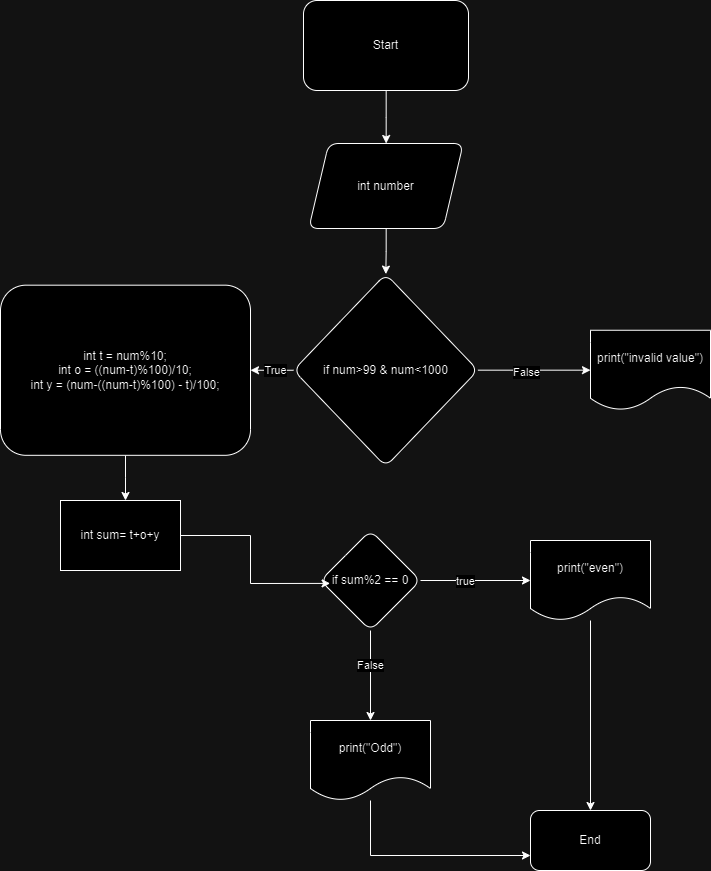

The diagram above was exported from draw.io. Its source (the exported page's mxGraphModel, read from the mxfile embedded in the PNG):
<mxGraphModel dx="2647" dy="1513" grid="1" gridSize="10" guides="1" tooltips="1" connect="1" arrows="1" fold="1" page="1" pageScale="1" pageWidth="850" pageHeight="1100" math="0" shadow="0">
  <root>
    <mxCell id="0" />
    <mxCell id="1" parent="0" />
    <mxCell id="GdS7TYJg9hPj1ff813WB-3" value="" style="edgeStyle=orthogonalEdgeStyle;rounded=0;orthogonalLoop=1;jettySize=auto;html=1;" edge="1" parent="1" source="GdS7TYJg9hPj1ff813WB-1" target="GdS7TYJg9hPj1ff813WB-2">
      <mxGeometry relative="1" as="geometry" />
    </mxCell>
    <mxCell id="GdS7TYJg9hPj1ff813WB-1" value="Start" style="rounded=1;whiteSpace=wrap;html=1;" vertex="1" parent="1">
      <mxGeometry x="343" y="20" width="165" height="90" as="geometry" />
    </mxCell>
    <mxCell id="GdS7TYJg9hPj1ff813WB-5" value="" style="edgeStyle=orthogonalEdgeStyle;rounded=0;orthogonalLoop=1;jettySize=auto;html=1;" edge="1" parent="1" source="GdS7TYJg9hPj1ff813WB-2" target="GdS7TYJg9hPj1ff813WB-4">
      <mxGeometry relative="1" as="geometry" />
    </mxCell>
    <mxCell id="GdS7TYJg9hPj1ff813WB-2" value="int number" style="shape=parallelogram;perimeter=parallelogramPerimeter;whiteSpace=wrap;html=1;fixedSize=1;rounded=1;" vertex="1" parent="1">
      <mxGeometry x="348.25" y="163" width="154.5" height="85" as="geometry" />
    </mxCell>
    <mxCell id="GdS7TYJg9hPj1ff813WB-7" value="" style="edgeStyle=orthogonalEdgeStyle;rounded=0;orthogonalLoop=1;jettySize=auto;html=1;" edge="1" parent="1" source="GdS7TYJg9hPj1ff813WB-4" target="GdS7TYJg9hPj1ff813WB-6">
      <mxGeometry relative="1" as="geometry" />
    </mxCell>
    <mxCell id="GdS7TYJg9hPj1ff813WB-8" value="False" style="edgeLabel;html=1;align=center;verticalAlign=middle;resizable=0;points=[];" vertex="1" connectable="0" parent="GdS7TYJg9hPj1ff813WB-7">
      <mxGeometry x="-0.1611" y="-1" relative="1" as="geometry">
        <mxPoint as="offset" />
      </mxGeometry>
    </mxCell>
    <mxCell id="GdS7TYJg9hPj1ff813WB-10" value="" style="edgeStyle=orthogonalEdgeStyle;rounded=0;orthogonalLoop=1;jettySize=auto;html=1;" edge="1" parent="1" source="GdS7TYJg9hPj1ff813WB-4" target="GdS7TYJg9hPj1ff813WB-9">
      <mxGeometry relative="1" as="geometry" />
    </mxCell>
    <mxCell id="GdS7TYJg9hPj1ff813WB-11" value="True" style="edgeLabel;html=1;align=center;verticalAlign=middle;resizable=0;points=[];" vertex="1" connectable="0" parent="GdS7TYJg9hPj1ff813WB-10">
      <mxGeometry x="-0.1382" y="-1" relative="1" as="geometry">
        <mxPoint as="offset" />
      </mxGeometry>
    </mxCell>
    <mxCell id="GdS7TYJg9hPj1ff813WB-4" value="if num&amp;gt;99 &amp;amp; num&amp;lt;1000" style="rhombus;whiteSpace=wrap;html=1;rounded=1;" vertex="1" parent="1">
      <mxGeometry x="333" y="293.5" width="184.5" height="192.5" as="geometry" />
    </mxCell>
    <mxCell id="GdS7TYJg9hPj1ff813WB-6" value="print(&quot;invalid value&quot;)" style="shape=document;whiteSpace=wrap;html=1;boundedLbl=1;rounded=1;" vertex="1" parent="1">
      <mxGeometry x="630" y="349.75" width="120" height="80" as="geometry" />
    </mxCell>
    <mxCell id="GdS7TYJg9hPj1ff813WB-13" value="" style="edgeStyle=orthogonalEdgeStyle;rounded=0;orthogonalLoop=1;jettySize=auto;html=1;" edge="1" parent="1" source="GdS7TYJg9hPj1ff813WB-9">
      <mxGeometry relative="1" as="geometry">
        <mxPoint x="165" y="520" as="targetPoint" />
      </mxGeometry>
    </mxCell>
    <mxCell id="GdS7TYJg9hPj1ff813WB-9" value="int t = num%10;&lt;div&gt;int o = ((num-t)%100)/10;&lt;/div&gt;&lt;div&gt;int y = (num-((num-t)%100) - t)/100;&lt;/div&gt;" style="whiteSpace=wrap;html=1;rounded=1;" vertex="1" parent="1">
      <mxGeometry x="40" y="304.68" width="250" height="170.13" as="geometry" />
    </mxCell>
    <mxCell id="GdS7TYJg9hPj1ff813WB-19" value="" style="edgeStyle=orthogonalEdgeStyle;rounded=0;orthogonalLoop=1;jettySize=auto;html=1;" edge="1" parent="1" source="GdS7TYJg9hPj1ff813WB-14" target="GdS7TYJg9hPj1ff813WB-18">
      <mxGeometry relative="1" as="geometry" />
    </mxCell>
    <mxCell id="GdS7TYJg9hPj1ff813WB-20" value="true" style="edgeLabel;html=1;align=center;verticalAlign=middle;resizable=0;points=[];" vertex="1" connectable="0" parent="GdS7TYJg9hPj1ff813WB-19">
      <mxGeometry x="-0.193" y="1" relative="1" as="geometry">
        <mxPoint as="offset" />
      </mxGeometry>
    </mxCell>
    <mxCell id="GdS7TYJg9hPj1ff813WB-22" value="" style="edgeStyle=orthogonalEdgeStyle;rounded=0;orthogonalLoop=1;jettySize=auto;html=1;" edge="1" parent="1" source="GdS7TYJg9hPj1ff813WB-14" target="GdS7TYJg9hPj1ff813WB-21">
      <mxGeometry relative="1" as="geometry" />
    </mxCell>
    <mxCell id="GdS7TYJg9hPj1ff813WB-23" value="False" style="edgeLabel;html=1;align=center;verticalAlign=middle;resizable=0;points=[];" vertex="1" connectable="0" parent="GdS7TYJg9hPj1ff813WB-22">
      <mxGeometry x="-0.2427" y="-2" relative="1" as="geometry">
        <mxPoint as="offset" />
      </mxGeometry>
    </mxCell>
    <mxCell id="GdS7TYJg9hPj1ff813WB-14" value="if sum%2 == 0" style="rhombus;whiteSpace=wrap;html=1;rounded=1;" vertex="1" parent="1">
      <mxGeometry x="360" y="550" width="100" height="100" as="geometry" />
    </mxCell>
    <mxCell id="GdS7TYJg9hPj1ff813WB-16" value="int sum= t+o+y" style="rounded=0;whiteSpace=wrap;html=1;" vertex="1" parent="1">
      <mxGeometry x="100" y="520" width="120" height="70" as="geometry" />
    </mxCell>
    <mxCell id="GdS7TYJg9hPj1ff813WB-17" style="edgeStyle=orthogonalEdgeStyle;rounded=0;orthogonalLoop=1;jettySize=auto;html=1;entryX=0.096;entryY=0.529;entryDx=0;entryDy=0;entryPerimeter=0;" edge="1" parent="1" source="GdS7TYJg9hPj1ff813WB-16" target="GdS7TYJg9hPj1ff813WB-14">
      <mxGeometry relative="1" as="geometry">
        <Array as="points">
          <mxPoint x="290" y="555" />
          <mxPoint x="290" y="602" />
        </Array>
      </mxGeometry>
    </mxCell>
    <mxCell id="GdS7TYJg9hPj1ff813WB-26" style="edgeStyle=orthogonalEdgeStyle;rounded=0;orthogonalLoop=1;jettySize=auto;html=1;entryX=0.5;entryY=0;entryDx=0;entryDy=0;" edge="1" parent="1" source="GdS7TYJg9hPj1ff813WB-18" target="GdS7TYJg9hPj1ff813WB-24">
      <mxGeometry relative="1" as="geometry" />
    </mxCell>
    <mxCell id="GdS7TYJg9hPj1ff813WB-18" value="print(&quot;even&quot;)" style="shape=document;whiteSpace=wrap;html=1;boundedLbl=1;rounded=1;" vertex="1" parent="1">
      <mxGeometry x="570" y="560" width="120" height="80" as="geometry" />
    </mxCell>
    <mxCell id="GdS7TYJg9hPj1ff813WB-27" style="edgeStyle=orthogonalEdgeStyle;rounded=0;orthogonalLoop=1;jettySize=auto;html=1;entryX=0;entryY=0.75;entryDx=0;entryDy=0;" edge="1" parent="1" source="GdS7TYJg9hPj1ff813WB-21" target="GdS7TYJg9hPj1ff813WB-24">
      <mxGeometry relative="1" as="geometry">
        <Array as="points">
          <mxPoint x="410" y="875" />
        </Array>
      </mxGeometry>
    </mxCell>
    <mxCell id="GdS7TYJg9hPj1ff813WB-21" value="print(&quot;Odd&quot;)" style="shape=document;whiteSpace=wrap;html=1;boundedLbl=1;rounded=1;" vertex="1" parent="1">
      <mxGeometry x="350" y="740" width="120" height="80" as="geometry" />
    </mxCell>
    <mxCell id="GdS7TYJg9hPj1ff813WB-24" value="End" style="rounded=1;whiteSpace=wrap;html=1;" vertex="1" parent="1">
      <mxGeometry x="570" y="830" width="120" height="60" as="geometry" />
    </mxCell>
  </root>
</mxGraphModel>